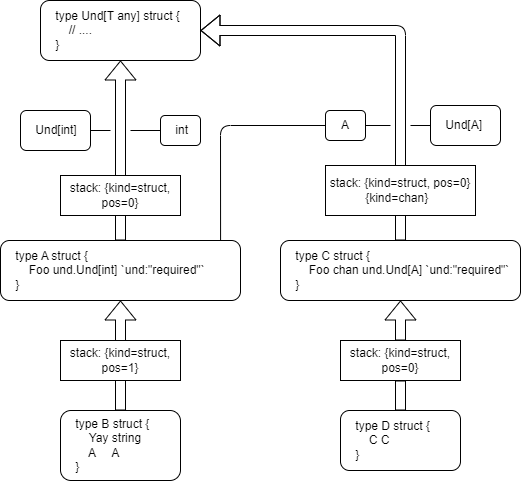

The diagram above was exported from draw.io. Its source (the exported page's mxGraphModel, read from the mxfile embedded in the PNG):
<mxGraphModel dx="956" dy="419" grid="1" gridSize="10" guides="1" tooltips="1" connect="1" arrows="1" fold="1" page="1" pageScale="1" pageWidth="900" pageHeight="1600" math="0" shadow="0">
  <root>
    <mxCell id="0" />
    <mxCell id="1" parent="0" />
    <mxCell id="4" value="&lt;span style=&quot;&quot;&gt;&amp;nbsp; &amp;nbsp; type A struct {&lt;/span&gt;&lt;br style=&quot;&quot;&gt;&amp;nbsp; &amp;nbsp; &amp;nbsp; &amp;nbsp; Foo und.Und[int] `und:&quot;required&quot;`&lt;br style=&quot;&quot;&gt;&lt;span style=&quot;&quot;&gt;&amp;nbsp; &amp;nbsp; }&lt;/span&gt;" style="rounded=1;whiteSpace=wrap;html=1;align=left;" vertex="1" parent="1">
      <mxGeometry x="160" y="280" width="240" height="60" as="geometry" />
    </mxCell>
    <mxCell id="5" value="&amp;nbsp; &amp;nbsp; type Und[T any] struct {&lt;br&gt;&amp;nbsp; &amp;nbsp; &amp;nbsp; &amp;nbsp; // ....&lt;br&gt;&amp;nbsp; &amp;nbsp; }" style="rounded=1;whiteSpace=wrap;html=1;align=left;" vertex="1" parent="1">
      <mxGeometry x="200" y="40" width="160" height="60" as="geometry" />
    </mxCell>
    <mxCell id="8" value="" style="shape=flexArrow;endArrow=classic;html=1;entryX=0.5;entryY=1;entryDx=0;entryDy=0;exitX=0.5;exitY=0;exitDx=0;exitDy=0;" edge="1" parent="1" source="4" target="5">
      <mxGeometry width="50" height="50" relative="1" as="geometry">
        <mxPoint x="280" y="240" as="sourcePoint" />
        <mxPoint x="420" y="150" as="targetPoint" />
      </mxGeometry>
    </mxCell>
    <mxCell id="10" value="&amp;nbsp; &amp;nbsp; Und[int]" style="rounded=1;whiteSpace=wrap;html=1;align=left;" vertex="1" parent="1">
      <mxGeometry x="180" y="150" width="70" height="40" as="geometry" />
    </mxCell>
    <mxCell id="14" value="&amp;nbsp; &amp;nbsp; int" style="rounded=1;whiteSpace=wrap;html=1;align=left;" vertex="1" parent="1">
      <mxGeometry x="320" y="155" width="40" height="30" as="geometry" />
    </mxCell>
    <mxCell id="16" value="stack: {kind=struct, pos=0}" style="rounded=0;whiteSpace=wrap;html=1;" vertex="1" parent="1">
      <mxGeometry x="220" y="215" width="120" height="40" as="geometry" />
    </mxCell>
    <mxCell id="17" value="&lt;span style=&quot;&quot;&gt;&amp;nbsp; &amp;nbsp; type B struct {&lt;/span&gt;&lt;span style=&quot;white-space: pre;&quot;&gt;&#09;&lt;/span&gt;&lt;br&gt;&lt;span style=&quot;white-space: pre;&quot;&gt;&#09;&lt;/span&gt;Yay string&lt;br style=&quot;&quot;&gt;&amp;nbsp; &amp;nbsp; &amp;nbsp; &amp;nbsp; A&amp;nbsp; &amp;nbsp; &amp;nbsp;A&lt;br style=&quot;&quot;&gt;&lt;span style=&quot;&quot;&gt;&amp;nbsp; &amp;nbsp; }&lt;/span&gt;" style="rounded=1;whiteSpace=wrap;html=1;align=left;" vertex="1" parent="1">
      <mxGeometry x="220" y="450" width="120" height="70" as="geometry" />
    </mxCell>
    <mxCell id="20" value="" style="endArrow=none;html=1;entryX=0;entryY=0.5;entryDx=0;entryDy=0;" edge="1" parent="1" target="14">
      <mxGeometry width="50" height="50" relative="1" as="geometry">
        <mxPoint x="290" y="170" as="sourcePoint" />
        <mxPoint x="270" y="140" as="targetPoint" />
      </mxGeometry>
    </mxCell>
    <mxCell id="22" value="" style="endArrow=none;html=1;exitX=1;exitY=0.5;exitDx=0;exitDy=0;" edge="1" parent="1" source="10">
      <mxGeometry width="50" height="50" relative="1" as="geometry">
        <mxPoint x="300" y="180" as="sourcePoint" />
        <mxPoint x="270" y="170" as="targetPoint" />
      </mxGeometry>
    </mxCell>
    <mxCell id="23" value="" style="shape=flexArrow;endArrow=classic;html=1;entryX=0.5;entryY=1;entryDx=0;entryDy=0;exitX=0.5;exitY=0;exitDx=0;exitDy=0;" edge="1" parent="1" source="17" target="4">
      <mxGeometry width="50" height="50" relative="1" as="geometry">
        <mxPoint x="290" y="290" as="sourcePoint" />
        <mxPoint x="290" y="110" as="targetPoint" />
      </mxGeometry>
    </mxCell>
    <mxCell id="24" value="stack: {kind=struct, pos=1}" style="rounded=0;whiteSpace=wrap;html=1;" vertex="1" parent="1">
      <mxGeometry x="220" y="380" width="120" height="40" as="geometry" />
    </mxCell>
    <mxCell id="25" value="&lt;span style=&quot;&quot;&gt;&amp;nbsp; &amp;nbsp; type C struct {&lt;/span&gt;&lt;br style=&quot;&quot;&gt;&amp;nbsp; &amp;nbsp; &amp;nbsp; &amp;nbsp; Foo chan und.Und[A] `und:&quot;required&quot;`&lt;br style=&quot;&quot;&gt;&lt;span style=&quot;&quot;&gt;&amp;nbsp; &amp;nbsp; }&lt;/span&gt;" style="rounded=1;whiteSpace=wrap;html=1;align=left;" vertex="1" parent="1">
      <mxGeometry x="440" y="280" width="240" height="60" as="geometry" />
    </mxCell>
    <mxCell id="27" value="" style="shape=flexArrow;endArrow=classic;html=1;exitX=0.5;exitY=0;exitDx=0;exitDy=0;entryX=1;entryY=0.5;entryDx=0;entryDy=0;" edge="1" parent="1" source="25" target="5">
      <mxGeometry width="50" height="50" relative="1" as="geometry">
        <mxPoint x="290" y="290" as="sourcePoint" />
        <mxPoint x="550" y="100" as="targetPoint" />
        <Array as="points">
          <mxPoint x="560" y="70" />
        </Array>
      </mxGeometry>
    </mxCell>
    <mxCell id="28" value="&lt;span style=&quot;&quot;&gt;&amp;nbsp; &amp;nbsp; type D struct {&lt;/span&gt;&lt;br style=&quot;&quot;&gt;&amp;nbsp; &amp;nbsp; &amp;nbsp; &amp;nbsp; C C&lt;br style=&quot;&quot;&gt;&lt;span style=&quot;&quot;&gt;&amp;nbsp; &amp;nbsp; }&lt;/span&gt;" style="rounded=1;whiteSpace=wrap;html=1;align=left;" vertex="1" parent="1">
      <mxGeometry x="500" y="450" width="120" height="60" as="geometry" />
    </mxCell>
    <mxCell id="29" value="" style="shape=flexArrow;endArrow=classic;html=1;entryX=0.5;entryY=1;entryDx=0;entryDy=0;exitX=0.5;exitY=0;exitDx=0;exitDy=0;startArrow=none;" edge="1" parent="1" source="30" target="25">
      <mxGeometry width="50" height="50" relative="1" as="geometry">
        <mxPoint x="290" y="460" as="sourcePoint" />
        <mxPoint x="290" y="350" as="targetPoint" />
      </mxGeometry>
    </mxCell>
    <mxCell id="31" value="" style="shape=flexArrow;endArrow=none;html=1;entryX=0.5;entryY=1;entryDx=0;entryDy=0;exitX=0.5;exitY=0;exitDx=0;exitDy=0;" edge="1" parent="1" source="28" target="30">
      <mxGeometry width="50" height="50" relative="1" as="geometry">
        <mxPoint x="560" y="450" as="sourcePoint" />
        <mxPoint x="560" y="340" as="targetPoint" />
      </mxGeometry>
    </mxCell>
    <mxCell id="30" value="stack: {kind=struct, pos=0}" style="rounded=0;whiteSpace=wrap;html=1;" vertex="1" parent="1">
      <mxGeometry x="500" y="380" width="120" height="40" as="geometry" />
    </mxCell>
    <mxCell id="26" value="stack: {kind=struct, pos=0}&lt;br&gt;&lt;div style=&quot;&quot;&gt;&lt;span style=&quot;background-color: initial;&quot;&gt;{kind=chan}&amp;nbsp;&amp;nbsp;&lt;/span&gt;&lt;/div&gt;" style="rounded=0;whiteSpace=wrap;html=1;align=center;" vertex="1" parent="1">
      <mxGeometry x="485" y="205" width="150" height="50" as="geometry" />
    </mxCell>
    <mxCell id="32" value="&amp;nbsp; &amp;nbsp; Und[A]" style="rounded=1;whiteSpace=wrap;html=1;align=left;" vertex="1" parent="1">
      <mxGeometry x="590" y="145" width="70" height="40" as="geometry" />
    </mxCell>
    <mxCell id="33" value="A" style="rounded=1;whiteSpace=wrap;html=1;align=center;" vertex="1" parent="1">
      <mxGeometry x="485" y="150" width="40" height="30" as="geometry" />
    </mxCell>
    <mxCell id="34" value="" style="endArrow=none;html=1;exitX=1;exitY=0.5;exitDx=0;exitDy=0;" edge="1" parent="1" source="33">
      <mxGeometry width="50" height="50" relative="1" as="geometry">
        <mxPoint x="300" y="180" as="sourcePoint" />
        <mxPoint x="550" y="165" as="targetPoint" />
      </mxGeometry>
    </mxCell>
    <mxCell id="35" value="" style="endArrow=none;html=1;entryX=0;entryY=0.5;entryDx=0;entryDy=0;" edge="1" parent="1" target="32">
      <mxGeometry width="50" height="50" relative="1" as="geometry">
        <mxPoint x="570" y="165" as="sourcePoint" />
        <mxPoint x="560" y="175" as="targetPoint" />
      </mxGeometry>
    </mxCell>
    <mxCell id="36" value="" style="endArrow=none;html=1;exitX=0.917;exitY=0;exitDx=0;exitDy=0;exitPerimeter=0;entryX=0;entryY=0.5;entryDx=0;entryDy=0;" edge="1" parent="1" source="4" target="33">
      <mxGeometry width="50" height="50" relative="1" as="geometry">
        <mxPoint x="535" y="175" as="sourcePoint" />
        <mxPoint x="560" y="175" as="targetPoint" />
        <Array as="points">
          <mxPoint x="380" y="165" />
        </Array>
      </mxGeometry>
    </mxCell>
  </root>
</mxGraphModel>